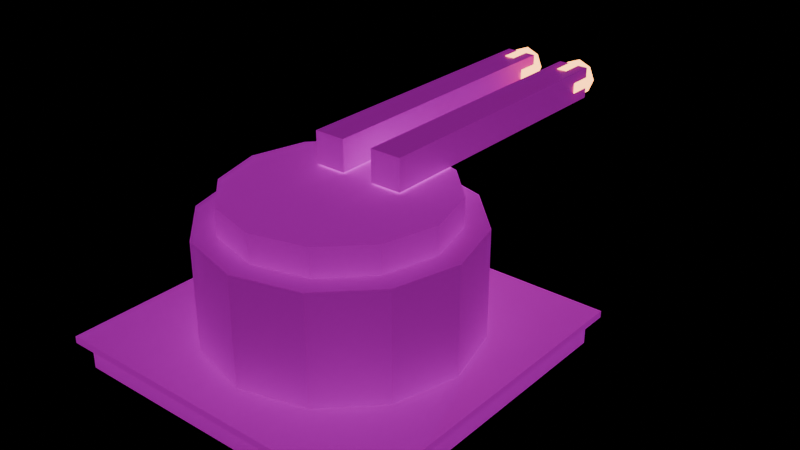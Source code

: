 # Source: def-001.blend  (saved by Blender 4.5.92; exported with 4.5.12 LTS)
import bpy
from mathutils import Matrix  # noqa: F401  (used for matrix-valued properties, if any)

bpy.ops.wm.read_factory_settings(use_empty=True)
scene = bpy.context.scene
scene.name = 'Scene'

# ---- images (referenced by path relative to the original .blend; pixels are not part of the script)
import os
ASSET_DIR = os.environ.get("B2B_ASSET_DIR", "")  # directory of the original .blend (textures are referenced by path, not embedded)
HERE = os.path.dirname(os.path.abspath(__file__))  # packed textures are extracted next to this script under _unpacked/

def load_image(name, relpath, width, height, colorspace="sRGB"):
    """Load a texture the original file referenced (path relative to the .blend, or extracted next to this script)."""
    p = next((c for c in (os.path.join(HERE, relpath), os.path.join(ASSET_DIR, relpath)) if relpath and os.path.exists(c)), "")
    if p:
        img = bpy.data.images.load(p, check_existing=True)
        img.name = name
    else:  # same state as the original file: an image datablock whose file is absent (Cycles renders it pink)
        img = bpy.data.images.new(name, width, height)
        img.source = "FILE"
        img.filepath = "//" + (relpath or name)
    img.colorspace_settings.name = colorspace
    return img
img_deck_plating_512_png = load_image('deck_plating_512.png', 'deck_plating_512.png', 1024, 1024, 'sRGB')
img_deck_plating_512_emissive_png = load_image('deck_plating_512_emissive.png', 'deck_plating_512_emissive.png', 1024, 1024, 'sRGB')
img_hull_panel_512_png = load_image('hull_panel_512.png', 'hull_panel_512.png', 1024, 1024, 'sRGB')
img_hull_panel_512_emissive_png = load_image('hull_panel_512_emissive.png', 'hull_panel_512_emissive.png', 1024, 1024, 'sRGB')

# ---- materials (node trees are filled in below, after node groups)
mat_mat004_dark_metal_deck = bpy.data.materials.new('MAT004_Dark_Metal_Deck')
mat_mat001_human_hull_metal = bpy.data.materials.new('MAT001_Human_Hull_Metal')
mat_mat008_red_orange_weapon_emission = bpy.data.materials.new('MAT008_Red_Orange_Weapon_Emission')

# ---- material node trees
mat_mat004_dark_metal_deck.use_nodes = True; mat_mat004_dark_metal_deck.node_tree.nodes.clear()
_N = mat_mat004_dark_metal_deck.node_tree.nodes; _L = mat_mat004_dark_metal_deck.node_tree.links
n0 = _N.new('ShaderNodeBsdfPrincipled'); n0.name = 'Principled BSDF'; n0.location = (-200, 100)
n0.inputs[1].default_value = 0.05
n0.inputs[2].default_value = 0.72
n0.inputs[28].default_value = 0.3
n1 = _N.new('ShaderNodeOutputMaterial'); n1.name = 'Material Output'; n1.location = (200, 100)
n2 = _N.new('ShaderNodeTexImage'); n2.name = 'Image Texture'; n2.location = (0, 0)
n2.image = img_deck_plating_512_png
n3 = _N.new('ShaderNodeTexImage'); n3.name = 'Image Texture.001'; n3.location = (0, 0)
n3.image = img_deck_plating_512_emissive_png
_L.new(n0.outputs[0], n1.inputs[0])
_L.new(n2.outputs[0], n0.inputs[0])
_L.new(n3.outputs[0], n0.inputs[27])
n1.is_active_output = True
mat_mat001_human_hull_metal.use_nodes = True; mat_mat001_human_hull_metal.node_tree.nodes.clear()
_N = mat_mat001_human_hull_metal.node_tree.nodes; _L = mat_mat001_human_hull_metal.node_tree.links
n0 = _N.new('ShaderNodeBsdfPrincipled'); n0.name = 'Principled BSDF'; n0.location = (-200, 100)
n0.inputs[1].default_value = 0.1
n0.inputs[2].default_value = 0.58
n0.inputs[28].default_value = 0.22
n1 = _N.new('ShaderNodeOutputMaterial'); n1.name = 'Material Output'; n1.location = (200, 100)
n2 = _N.new('ShaderNodeTexImage'); n2.name = 'Image Texture'; n2.location = (0, 0)
n2.image = img_hull_panel_512_png
n3 = _N.new('ShaderNodeTexImage'); n3.name = 'Image Texture.001'; n3.location = (0, 0)
n3.image = img_hull_panel_512_emissive_png
_L.new(n0.outputs[0], n1.inputs[0])
_L.new(n2.outputs[0], n0.inputs[0])
_L.new(n3.outputs[0], n0.inputs[27])
n1.is_active_output = True
mat_mat008_red_orange_weapon_emission.use_nodes = True; mat_mat008_red_orange_weapon_emission.node_tree.nodes.clear()
_N = mat_mat008_red_orange_weapon_emission.node_tree.nodes; _L = mat_mat008_red_orange_weapon_emission.node_tree.links
n0 = _N.new('ShaderNodeBsdfPrincipled'); n0.name = 'Principled BSDF'; n0.location = (-200, 100)
n0.inputs[0].default_value = (0.1, 0.04, 0.0, 1.0)
n0.inputs[2].default_value = 0.4
n0.inputs[27].default_value = (1.0, 0.4, 0.12, 1.0)
n0.inputs[28].default_value = 5.0
n1 = _N.new('ShaderNodeOutputMaterial'); n1.name = 'Material Output'; n1.location = (200, 100)
_L.new(n0.outputs[0], n1.inputs[0])
n1.is_active_output = True

# ---- meshes
me_cube = bpy.data.meshes.new('Cube')
me_cube.from_pydata([(-1.4, -1.4, 0.0), (-1.4, -1.4, 0.25), (-1.4, 1.4, 0.0), (-1.4, 1.4, 0.25), (1.4, -1.4, 0.0), (1.4, -1.4, 0.25), (1.4, 1.4, 0.0), (1.4, 1.4, 0.25), (-1.484, -1.484, 0.24), (-1.484, -1.484, 0.3), (-1.484, 1.484, 0.24), (-1.484, 1.484, 0.3), (1.484, -1.484, 0.24), (1.484, -1.484, 0.3), (1.484, 1.484, 0.24), (1.484, 1.484, 0.3), (0.0, 1.15, 0.25), (0.0, 1.15, 1.25), (0.575, 0.9959, 0.25), (0.575, 0.9959, 1.25), (0.9959, 0.575, 0.25), (0.9959, 0.575, 1.25), (1.15, 0.0, 0.25), (1.15, 0.0, 1.25), (0.9959, -0.575, 0.25), (0.9959, -0.575, 1.25), (0.575, -0.9959, 0.25), (0.575, -0.9959, 1.25), (0.0, -1.15, 0.25), (0.0, -1.15, 1.25), (-0.575, -0.9959, 0.25), (-0.575, -0.9959, 1.25), (-0.9959, -0.575, 0.25), (-0.9959, -0.575, 1.25), (-1.15, 0.0, 0.25), (-1.15, 0.0, 1.25), (-0.9959, 0.575, 0.25), (-0.9959, 0.575, 1.25), (-0.575, 0.9959, 0.25), (-0.575, 0.9959, 1.25), (0.0, 0.95, 1.145), (0.0, 0.95, 1.495), (0.475, 0.8227, 1.145), (0.475, 0.8227, 1.495), (0.8227, 0.475, 1.145), (0.8227, 0.475, 1.495), (0.95, 0.0, 1.145), (0.95, 0.0, 1.495), (0.8227, -0.475, 1.145), (0.8227, -0.475, 1.495), (0.475, -0.8227, 1.145), (0.475, -0.8227, 1.495), (0.0, -0.95, 1.145), (0.0, -0.95, 1.495), (-0.475, -0.8227, 1.145), (-0.475, -0.8227, 1.495), (-0.8227, -0.475, 1.145), (-0.8227, -0.475, 1.495), (-0.95, 0.0, 1.145), (-0.95, 0.0, 1.495), (-0.8227, 0.475, 1.145), (-0.8227, 0.475, 1.495), (-0.475, 0.8227, 1.145), (-0.475, 0.8227, 1.495), (-0.42, 0.2, 1.51), (-0.42, 0.2, 1.79), (-0.42, 2.8, 1.51), (-0.42, 2.8, 1.79), (-0.14, 0.2, 1.51), (-0.14, 0.2, 1.79), (-0.14, 2.8, 1.51), (-0.14, 2.8, 1.79), (0.14, 0.2, 1.51), (0.14, 0.2, 1.79), (0.14, 2.8, 1.51), (0.14, 2.8, 1.79), (0.42, 0.2, 1.51), (0.42, 0.2, 1.79), (0.42, 2.8, 1.51), (0.42, 2.8, 1.79), (-0.28, 2.9, 1.81), (-0.28, 2.6, 1.81), (-0.1669, 2.9, 1.763), (-0.1669, 2.6, 1.763), (-0.12, 2.9, 1.65), (-0.12, 2.6, 1.65), (-0.1669, 2.9, 1.537), (-0.1669, 2.6, 1.537), (-0.28, 2.9, 1.49), (-0.28, 2.6, 1.49), (-0.3931, 2.9, 1.537), (-0.3931, 2.6, 1.537), (-0.44, 2.9, 1.65), (-0.44, 2.6, 1.65), (-0.3931, 2.9, 1.763), (-0.3931, 2.6, 1.763), (0.28, 2.9, 1.81), (0.28, 2.6, 1.81), (0.3931, 2.9, 1.763), (0.3931, 2.6, 1.763), (0.44, 2.9, 1.65), (0.44, 2.6, 1.65), (0.3931, 2.9, 1.537), (0.3931, 2.6, 1.537), (0.28, 2.9, 1.49), (0.28, 2.6, 1.49), (0.1669, 2.9, 1.537), (0.1669, 2.6, 1.537), (0.12, 2.9, 1.65), (0.12, 2.6, 1.65), (0.1669, 2.9, 1.763), (0.1669, 2.6, 1.763)], [], [(1, 2, 0), (3, 6, 2), (7, 4, 6), (5, 0, 4), (6, 0, 2), (3, 5, 7), (9, 10, 8), (11, 14, 10), (15, 12, 14), (13, 8, 12), (14, 8, 10), (11, 13, 15), (17, 18, 16), (19, 20, 18), (21, 22, 20), (23, 24, 22), (25, 26, 24), (27, 28, 26), (29, 30, 28), (31, 32, 30), (33, 34, 32), (35, 36, 34), (37, 29, 21), (37, 38, 36), (39, 16, 38), (22, 30, 38), (41, 42, 40), (43, 44, 42), (45, 46, 44), (47, 48, 46), (49, 50, 48), (51, 52, 50), (53, 54, 52), (55, 56, 54), (57, 58, 56), (59, 60, 58), (53, 49, 45), (61, 62, 60), (63, 40, 62), (54, 58, 62), (65, 66, 64), (67, 70, 66), (71, 68, 70), (69, 64, 68), (70, 64, 66), (67, 69, 71), (73, 74, 72), (75, 78, 74), (79, 76, 78), (77, 72, 76), (78, 72, 74), (75, 77, 79), (81, 82, 80), (83, 84, 82), (85, 86, 84), (87, 88, 86), (89, 90, 88), (91, 92, 90), (81, 93, 89), (93, 94, 92), (95, 80, 94), (90, 92, 94), (97, 98, 96), (99, 100, 98), (101, 102, 100), (103, 104, 102), (105, 106, 104), (107, 108, 106), (97, 109, 105), (109, 110, 108), (111, 96, 110), (106, 108, 110), (1, 3, 2), (3, 7, 6), (7, 5, 4), (5, 1, 0), (6, 4, 0), (3, 1, 5), (9, 11, 10), (11, 15, 14), (15, 13, 12), (13, 9, 8), (14, 12, 8), (11, 9, 13), (17, 19, 18), (19, 21, 20), (21, 23, 22), (23, 25, 24), (25, 27, 26), (27, 29, 28), (29, 31, 30), (31, 33, 32), (33, 35, 34), (35, 37, 36), (21, 19, 17), (17, 39, 37), (37, 35, 33), (33, 31, 29), (29, 27, 25), (25, 23, 21), (21, 17, 37), (37, 33, 29), (29, 25, 21), (37, 39, 38), (39, 17, 16), (38, 16, 18), (18, 20, 22), (22, 24, 26), (26, 28, 30), (30, 32, 34), (34, 36, 38), (38, 18, 22), (22, 26, 30), (30, 34, 38), (41, 43, 42), (43, 45, 44), (45, 47, 46), (47, 49, 48), (49, 51, 50), (51, 53, 52), (53, 55, 54), (55, 57, 56), (57, 59, 58), (59, 61, 60), (45, 43, 41), (41, 63, 61), (61, 59, 57), (57, 55, 61), (55, 53, 61), (53, 51, 49), (49, 47, 45), (45, 41, 53), (41, 61, 53), (61, 63, 62), (63, 41, 40), (62, 40, 42), (42, 44, 46), (46, 48, 50), (50, 52, 54), (54, 56, 58), (58, 60, 62), (62, 42, 54), (42, 46, 54), (46, 50, 54), (65, 67, 66), (67, 71, 70), (71, 69, 68), (69, 65, 64), (70, 68, 64), (67, 65, 69), (73, 75, 74), (75, 79, 78), (79, 77, 76), (77, 73, 72), (78, 76, 72), (75, 73, 77), (81, 83, 82), (83, 85, 84), (85, 87, 86), (87, 89, 88), (89, 91, 90), (91, 93, 92), (85, 83, 81), (81, 95, 93), (93, 91, 89), (89, 87, 85), (85, 81, 89), (93, 95, 94), (95, 81, 80), (94, 80, 86), (80, 82, 86), (82, 84, 86), (86, 88, 94), (88, 90, 94), (97, 99, 98), (99, 101, 100), (101, 103, 102), (103, 105, 104), (105, 107, 106), (107, 109, 108), (101, 99, 97), (97, 111, 109), (109, 107, 105), (105, 103, 101), (101, 97, 105), (109, 111, 110), (111, 97, 96), (110, 96, 102), (96, 98, 102), (98, 100, 102), (102, 104, 110), (104, 106, 110)])
me_cube.polygons.foreach_set('material_index', [0, 0, 0, 0, 0, 0, 0, 0, 0, 0, 0, 0, 1, 1, 1, 1, 1, 1, 1, 1, 1, 1, 1, 1, 1, 1, 0, 0, 0, 0, 0, 0, 0, 0, 0, 0, 0, 0, 0, 0, 1, 1, 1, 1, 1, 1, 1, 1, 1, 1, 1, 1, 2, 2, 2, 2, 2, 2, 2, 2, 2, 2, 2, 2, 2, 2, 2, 2, 2, 2, 2, 2, 0, 0, 0, 0, 0, 0, 0, 0, 0, 0, 0, 0, 1, 1, 1, 1, 1, 1, 1, 1, 1, 1, 1, 1, 1, 1, 1, 1, 1, 1, 1, 1, 1, 1, 1, 1, 1, 1, 1, 1, 1, 1, 0, 0, 0, 0, 0, 0, 0, 0, 0, 0, 0, 0, 0, 0, 0, 0, 0, 0, 0, 0, 0, 0, 0, 0, 0, 0, 0, 0, 0, 0, 1, 1, 1, 1, 1, 1, 1, 1, 1, 1, 1, 1, 2, 2, 2, 2, 2, 2, 2, 2, 2, 2, 2, 2, 2, 2, 2, 2, 2, 2, 2, 2, 2, 2, 2, 2, 2, 2, 2, 2, 2, 2, 2, 2, 2, 2, 2, 2])
_uv = me_cube.uv_layers.new(name='UVMap')
_uv.uv.foreach_set('vector', [0.625, 0.0, 0.375, 0.25, 0.375, 0.0, 0.625, 0.25, 0.375, 0.5, 0.375, 0.25, 0.625, 0.5, 0.375, 0.75, 0.375, 0.5, 0.625, 0.75, 0.375, 1.0, 0.375, 0.75, 0.375, 0.5, 0.125, 0.75, 0.125, 0.5, 0.875, 0.5, 0.625, 0.75, 0.625, 0.5, 0.625, 0.0, 0.375, 0.25, 0.375, 0.0, 0.625, 0.25, 0.375, 0.5, 0.375, 0.25, 0.625, 0.5, 0.375, 0.75, 0.375, 0.5, 0.625, 0.75, 0.375, 1.0, 0.375, 0.75, 0.375, 0.5, 0.125, 0.75, 0.125, 0.5, 0.875, 0.5, 0.625, 0.75, 0.625, 0.5, 1.0, 1.0, 0.9167, 0.5, 1.0, 0.5, 0.9167, 1.0, 0.8333, 0.5, 0.9167, 0.5, 0.8333, 1.0, 0.75, 0.5, 0.8333, 0.5, 0.75, 1.0, 0.6667, 0.5, 0.75, 0.5, 0.6667, 1.0, 0.5833, 0.5, 0.6667, 0.5, 0.5833, 1.0, 0.5, 0.5, 0.5833, 0.5, 0.5, 1.0, 0.4167, 0.5, 0.5, 0.5, 0.4167, 1.0, 0.3333, 0.5, 0.4167, 0.5, 0.3333, 1.0, 0.25, 0.5, 0.3333, 0.5, 0.25, 1.0, 0.1667, 0.5, 0.25, 0.5, 0.04215, 0.37, 0.25, 0.01, 0.4578, 0.37, 0.1667, 1.0, 0.08333, 0.5, 0.1667, 0.5, 0.08333, 1.0, 7.451e-08, 0.5, 0.08333, 0.5, 0.99, 0.25, 0.63, 0.04215, 0.63, 0.4578, 1.0, 1.0, 0.9167, 0.5, 1.0, 0.5, 0.9167, 1.0, 0.8333, 0.5, 0.9167, 0.5, 0.8333, 1.0, 0.75, 0.5, 0.8333, 0.5, 0.75, 1.0, 0.6667, 0.5, 0.75, 0.5, 0.6667, 1.0, 0.5833, 0.5, 0.6667, 0.5, 0.5833, 1.0, 0.5, 0.5, 0.5833, 0.5, 0.5, 1.0, 0.4167, 0.5, 0.5, 0.5, 0.4167, 1.0, 0.3333, 0.5, 0.4167, 0.5, 0.3333, 1.0, 0.25, 0.5, 0.3333, 0.5, 0.25, 1.0, 0.1667, 0.5, 0.25, 0.5, 0.25, 0.01, 0.4578, 0.13, 0.4578, 0.37, 0.1667, 1.0, 0.08333, 0.5, 0.1667, 0.5, 0.08333, 1.0, 7.451e-08, 0.5, 0.08333, 0.5, 0.63, 0.04215, 0.51, 0.25, 0.63, 0.4578, 0.625, 0.0, 0.375, 0.25, 0.375, 0.0, 0.625, 0.25, 0.375, 0.5, 0.375, 0.25, 0.625, 0.5, 0.375, 0.75, 0.375, 0.5, 0.625, 0.75, 0.375, 1.0, 0.375, 0.75, 0.375, 0.5, 0.125, 0.75, 0.125, 0.5, 0.875, 0.5, 0.625, 0.75, 0.625, 0.5, 0.625, 0.0, 0.375, 0.25, 0.375, 0.0, 0.625, 0.25, 0.375, 0.5, 0.375, 0.25, 0.625, 0.5, 0.375, 0.75, 0.375, 0.5, 0.625, 0.75, 0.375, 1.0, 0.375, 0.75, 0.375, 0.5, 0.125, 0.75, 0.125, 0.5, 0.875, 0.5, 0.625, 0.75, 0.625, 0.5, 1.0, 1.0, 0.875, 0.5, 1.0, 0.5, 0.875, 1.0, 0.75, 0.5, 0.875, 0.5, 0.75, 1.0, 0.625, 0.5, 0.75, 0.5, 0.625, 1.0, 0.5, 0.5, 0.625, 0.5, 0.5, 1.0, 0.375, 0.5, 0.5, 0.5, 0.375, 1.0, 0.25, 0.5, 0.375, 0.5, 0.25, 0.49, 0.01, 0.25, 0.25, 0.01, 0.25, 1.0, 0.125, 0.5, 0.25, 0.5, 0.125, 1.0, 0.0, 0.5, 0.125, 0.5, 0.5803, 0.08029, 0.51, 0.25, 0.5803, 0.4197, 1.0, 1.0, 0.875, 0.5, 1.0, 0.5, 0.875, 1.0, 0.75, 0.5, 0.875, 0.5, 0.75, 1.0, 0.625, 0.5, 0.75, 0.5, 0.625, 1.0, 0.5, 0.5, 0.625, 0.5, 0.5, 1.0, 0.375, 0.5, 0.5, 0.5, 0.375, 1.0, 0.25, 0.5, 0.375, 0.5, 0.25, 0.49, 0.01, 0.25, 0.25, 0.01, 0.25, 1.0, 0.125, 0.5, 0.25, 0.5, 0.125, 1.0, 0.0, 0.5, 0.125, 0.5, 0.5803, 0.08029, 0.51, 0.25, 0.5803, 0.4197, 0.625, 0.0, 0.625, 0.25, 0.375, 0.25, 0.625, 0.25, 0.625, 0.5, 0.375, 0.5, 0.625, 0.5, 0.625, 0.75, 0.375, 0.75, 0.625, 0.75, 0.625, 1.0, 0.375, 1.0, 0.375, 0.5, 0.375, 0.75, 0.125, 0.75, 0.875, 0.5, 0.875, 0.75, 0.625, 0.75, 0.625, 0.0, 0.625, 0.25, 0.375, 0.25, 0.625, 0.25, 0.625, 0.5, 0.375, 0.5, 0.625, 0.5, 0.625, 0.75, 0.375, 0.75, 0.625, 0.75, 0.625, 1.0, 0.375, 1.0, 0.375, 0.5, 0.375, 0.75, 0.125, 0.75, 0.875, 0.5, 0.875, 0.75, 0.625, 0.75, 1.0, 1.0, 0.9167, 1.0, 0.9167, 0.5, 0.9167, 1.0, 0.8333, 1.0, 0.8333, 0.5, 0.8333, 1.0, 0.75, 1.0, 0.75, 0.5, 0.75, 1.0, 0.6667, 1.0, 0.6667, 0.5, 0.6667, 1.0, 0.5833, 1.0, 0.5833, 0.5, 0.5833, 1.0, 0.5, 1.0, 0.5, 0.5, 0.5, 1.0, 0.4167, 1.0, 0.4167, 0.5, 0.4167, 1.0, 0.3333, 1.0, 0.3333, 0.5, 0.3333, 1.0, 0.25, 1.0, 0.25, 0.5, 0.25, 1.0, 0.1667, 1.0, 0.1667, 0.5, 0.4578, 0.37, 0.37, 0.4578, 0.25, 0.49, 0.25, 0.49, 0.13, 0.4578, 0.04215, 0.37, 0.04215, 0.37, 0.01, 0.25, 0.04215, 0.13, 0.04215, 0.13, 0.13, 0.04215, 0.25, 0.01, 0.25, 0.01, 0.37, 0.04215, 0.4578, 0.13, 0.4578, 0.13, 0.49, 0.25, 0.4578, 0.37, 0.4578, 0.37, 0.25, 0.49, 0.04215, 0.37, 0.04215, 0.37, 0.04215, 0.13, 0.25, 0.01, 0.25, 0.01, 0.4578, 0.13, 0.4578, 0.37, 0.1667, 1.0, 0.08333, 1.0, 0.08333, 0.5, 0.08333, 1.0, 7.451e-08, 1.0, 7.451e-08, 0.5, 0.63, 0.4578, 0.75, 0.49, 0.87, 0.4578, 0.87, 0.4578, 0.9578, 0.37, 0.99, 0.25, 0.99, 0.25, 0.9578, 0.13, 0.87, 0.04215, 0.87, 0.04215, 0.75, 0.01, 0.63, 0.04215, 0.63, 0.04215, 0.5422, 0.13, 0.51, 0.25, 0.51, 0.25, 0.5422, 0.37, 0.63, 0.4578, 0.63, 0.4578, 0.87, 0.4578, 0.99, 0.25, 0.99, 0.25, 0.87, 0.04215, 0.63, 0.04215, 0.63, 0.04215, 0.51, 0.25, 0.63, 0.4578, 1.0, 1.0, 0.9167, 1.0, 0.9167, 0.5, 0.9167, 1.0, 0.8333, 1.0, 0.8333, 0.5, 0.8333, 1.0, 0.75, 1.0, 0.75, 0.5, 0.75, 1.0, 0.6667, 1.0, 0.6667, 0.5, 0.6667, 1.0, 0.5833, 1.0, 0.5833, 0.5, 0.5833, 1.0, 0.5, 1.0, 0.5, 0.5, 0.5, 1.0, 0.4167, 1.0, 0.4167, 0.5, 0.4167, 1.0, 0.3333, 1.0, 0.3333, 0.5, 0.3333, 1.0, 0.25, 1.0, 0.25, 0.5, 0.25, 1.0, 0.1667, 1.0, 0.1667, 0.5, 0.4578, 0.37, 0.37, 0.4578, 0.25, 0.49, 0.25, 0.49, 0.13, 0.4578, 0.04215, 0.37, 0.04215, 0.37, 0.01, 0.25, 0.04215, 0.13, 0.04215, 0.13, 0.13, 0.04215, 0.04215, 0.37, 0.13, 0.04215, 0.25, 0.01, 0.04215, 0.37, 0.25, 0.01, 0.37, 0.04215, 0.4578, 0.13, 0.4578, 0.13, 0.49, 0.25, 0.4578, 0.37, 0.4578, 0.37, 0.25, 0.49, 0.25, 0.01, 0.25, 0.49, 0.04215, 0.37, 0.25, 0.01, 0.1667, 1.0, 0.08333, 1.0, 0.08333, 0.5, 0.08333, 1.0, 7.451e-08, 1.0, 7.451e-08, 0.5, 0.63, 0.4578, 0.75, 0.49, 0.87, 0.4578, 0.87, 0.4578, 0.9578, 0.37, 0.99, 0.25, 0.99, 0.25, 0.9578, 0.13, 0.87, 0.04215, 0.87, 0.04215, 0.75, 0.01, 0.63, 0.04215, 0.63, 0.04215, 0.5422, 0.13, 0.51, 0.25, 0.51, 0.25, 0.5422, 0.37, 0.63, 0.4578, 0.63, 0.4578, 0.87, 0.4578, 0.63, 0.04215, 0.87, 0.4578, 0.99, 0.25, 0.63, 0.04215, 0.99, 0.25, 0.87, 0.04215, 0.63, 0.04215, 0.625, 0.0, 0.625, 0.25, 0.375, 0.25, 0.625, 0.25, 0.625, 0.5, 0.375, 0.5, 0.625, 0.5, 0.625, 0.75, 0.375, 0.75, 0.625, 0.75, 0.625, 1.0, 0.375, 1.0, 0.375, 0.5, 0.375, 0.75, 0.125, 0.75, 0.875, 0.5, 0.875, 0.75, 0.625, 0.75, 0.625, 0.0, 0.625, 0.25, 0.375, 0.25, 0.625, 0.25, 0.625, 0.5, 0.375, 0.5, 0.625, 0.5, 0.625, 0.75, 0.375, 0.75, 0.625, 0.75, 0.625, 1.0, 0.375, 1.0, 0.375, 0.5, 0.375, 0.75, 0.125, 0.75, 0.875, 0.5, 0.875, 0.75, 0.625, 0.75, 1.0, 1.0, 0.875, 1.0, 0.875, 0.5, 0.875, 1.0, 0.75, 1.0, 0.75, 0.5, 0.75, 1.0, 0.625, 1.0, 0.625, 0.5, 0.625, 1.0, 0.5, 1.0, 0.5, 0.5, 0.5, 1.0, 0.375, 1.0, 0.375, 0.5, 0.375, 1.0, 0.25, 1.0, 0.25, 0.5, 0.49, 0.25, 0.4197, 0.4197, 0.25, 0.49, 0.25, 0.49, 0.08029, 0.4197, 0.01, 0.25, 0.01, 0.25, 0.08029, 0.08029, 0.25, 0.01, 0.25, 0.01, 0.4197, 0.08029, 0.49, 0.25, 0.49, 0.25, 0.25, 0.49, 0.25, 0.01, 0.25, 1.0, 0.125, 1.0, 0.125, 0.5, 0.125, 1.0, 0.0, 1.0, 0.0, 0.5, 0.5803, 0.4197, 0.75, 0.49, 0.9197, 0.08029, 0.75, 0.49, 0.9197, 0.4197, 0.9197, 0.08029, 0.9197, 0.4197, 0.99, 0.25, 0.9197, 0.08029, 0.9197, 0.08029, 0.75, 0.01, 0.5803, 0.4197, 0.75, 0.01, 0.5803, 0.08029, 0.5803, 0.4197, 1.0, 1.0, 0.875, 1.0, 0.875, 0.5, 0.875, 1.0, 0.75, 1.0, 0.75, 0.5, 0.75, 1.0, 0.625, 1.0, 0.625, 0.5, 0.625, 1.0, 0.5, 1.0, 0.5, 0.5, 0.5, 1.0, 0.375, 1.0, 0.375, 0.5, 0.375, 1.0, 0.25, 1.0, 0.25, 0.5, 0.49, 0.25, 0.4197, 0.4197, 0.25, 0.49, 0.25, 0.49, 0.08029, 0.4197, 0.01, 0.25, 0.01, 0.25, 0.08029, 0.08029, 0.25, 0.01, 0.25, 0.01, 0.4197, 0.08029, 0.49, 0.25, 0.49, 0.25, 0.25, 0.49, 0.25, 0.01, 0.25, 1.0, 0.125, 1.0, 0.125, 0.5, 0.125, 1.0, 0.0, 1.0, 0.0, 0.5, 0.5803, 0.4197, 0.75, 0.49, 0.9197, 0.08029, 0.75, 0.49, 0.9197, 0.4197, 0.9197, 0.08029, 0.9197, 0.4197, 0.99, 0.25, 0.9197, 0.08029, 0.9197, 0.08029, 0.75, 0.01, 0.5803, 0.4197, 0.75, 0.01, 0.5803, 0.08029, 0.5803, 0.4197])
me_cube.materials.append(mat_mat004_dark_metal_deck)
me_cube.materials.append(mat_mat001_human_hull_metal)
me_cube.materials.append(mat_mat008_red_orange_weapon_emission)
me_cube.update()

# ---- objects
ob_def001_laserturret = bpy.data.objects.new('DEF001_LaserTurret', me_cube)

# ---- transforms, parenting, visibility, modifiers, constraints
ob_def001_laserturret.location = (0.0, 0.0, 0.0)

# ---- collection membership
scene.collection.objects.link(ob_def001_laserturret)

# ---- scene / render settings (as saved in the file)
scene.frame_start = 1; scene.frame_end = 250; scene.frame_set(1)
scene.render.engine = 'BLENDER_EEVEE_NEXT'
bpy.context.view_layer.update()

# ---- added for rendering (the .blend has no active camera): camera
cam_auto = bpy.data.cameras.new('AutoCamera')
cam_auto.lens = 50.0
cam_auto.sensor_width = 36.0
cam_auto.clip_end = 1000.0
ob_auto_camera = bpy.data.objects.new('AutoCamera', cam_auto)
scene.collection.objects.link(ob_auto_camera)
ob_auto_camera.location = (5.17668, -5.50401, 5.04634)
ob_auto_camera.rotation_euler = (1.09748, -7.21219e-08, 0.694738)
scene.camera = ob_auto_camera
bpy.context.view_layer.update()
